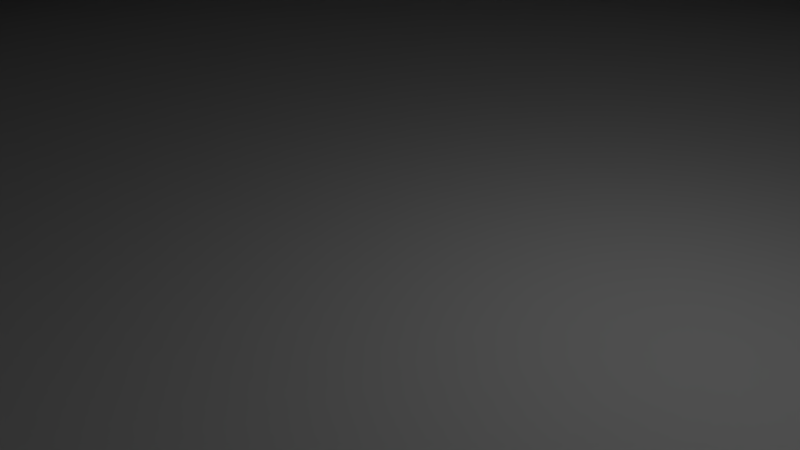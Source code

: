 # Source: mayanPyramid.blend  (saved by Blender 2.79.0; exported with 4.5.12 LTS)
import bpy
from mathutils import Matrix  # noqa: F401  (used for matrix-valued properties, if any)

bpy.ops.wm.read_factory_settings(use_empty=True)
scene = bpy.context.scene
scene.name = 'Scene'

# ---- collections
col_collection_1 = bpy.data.collections.new('Collection 1'); scene.collection.children.link(col_collection_1)

# ---- materials (node trees are filled in below, after node groups)
mat_material = bpy.data.materials.new('Material')
mat_material.alpha_threshold = 0.0
mat_material.use_transparent_shadow = False
mat_material.roughness = 0.5
mat_material.line_color = (0.0, 0.0, 0.0, 1.0)

# ---- material node trees

# ---- world
world_world = bpy.data.worlds.new('World'); scene.world = world_world
world_world.color = (0.05088, 0.05088, 0.05088)
world_world.use_sun_shadow = False
world_world.sun_shadow_jitter_overblur = 0.0
world_world.cycles.sampling_method = 'MANUAL'

# ---- cameras
cam_camera = bpy.data.cameras.new('Camera')
cam_camera.clip_end = 100.0
cam_camera.lens = 35.0
cam_camera.sensor_width = 32.0
cam_camera.sensor_height = 18.0
cam_camera.ortho_scale = 7.314
cam_camera.dof.focus_distance = 0.0
cam_camera.dof.aperture_fstop = 128.0

# ---- lights
light_lamp = bpy.data.lights.new('Lamp', 'POINT')
light_lamp.transmission_factor = 0.0
light_lamp.cutoff_distance = 30.0
light_lamp.energy = 100.0
light_lamp.shadow_buffer_clip_start = 1.001
light_lamp.shadow_soft_size = 0.1
light_lamp.shadow_maximum_resolution = 0.006
light_lamp.use_absolute_resolution = True

# ---- meshes
me_cube = bpy.data.meshes.new('Cube')
me_cube.from_pydata([(1.0, 1.0, -1.0), (1.0, -1.0, -1.0), (-1.0, -1.0, -1.0), (-1.0, 1.0, -1.0), (0.9, 0.9, 1.0), (0.9, -0.9, 1.0), (-0.9, -0.9, 1.0), (-0.9, 0.9, 1.0), (1.0, 1.0, 1.0), (1.0, -1.0, 1.0), (-1.0, 1.0, 1.0), (-1.0, -1.0, 1.0), (0.8, 0.8, 3.0), (0.8, -0.8, 3.0), (-0.8, 0.8, 3.0), (-0.8, -0.8, 3.0), (0.9, 0.9, 3.0), (0.9, -0.9, 3.0), (-0.9, 0.9, 3.0), (-0.9, -0.9, 3.0), (0.8, 0.8, 5.0), (0.8, -0.8, 5.0), (-0.8, -0.8, 5.0), (0.7, 0.7, 5.0), (0.7, -0.7, 5.0), (-0.7, 0.7, 5.0), (-0.7, -0.7, 5.0), (-0.8, 0.8, 5.0), (0.5632, 0.5632, 7.0), (0.5632, -0.5632, 7.0), (-0.5632, 0.5632, 7.0), (-0.5632, -0.5632, 7.0), (0.7, 0.7, 7.0), (0.7, -0.7, 7.0), (-0.7, 0.7, 7.0), (-0.7, -0.7, 7.0), (0.5632, 0.5632, 9.0), (0.5632, -0.5632, 9.0), (0.4632, 0.4632, 9.0), (0.4632, -0.4632, 9.0), (-0.4632, 0.4632, 9.0), (-0.4632, -0.4632, 9.0), (-0.5632, 0.5632, 9.0), (-0.5632, -0.5632, 9.0), (0.3632, 0.3632, 11.0), (0.3632, -0.3492, 11.0), (-0.3632, 0.3632, 11.0), (-0.3632, -0.3492, 11.0), (0.4632, 0.4632, 11.0), (0.4632, -0.4632, 11.0), (-0.4632, 0.4632, 11.0), (-0.4632, -0.4632, 11.0), (0.2632, 0.2632, 13.0), (0.2632, -0.2632, 13.0), (-0.2632, 0.2632, 13.0), (-0.2632, -0.2632, 13.0), (0.3632, 0.3632, 13.0), (0.3632, -0.3492, 13.0), (-0.3632, 0.3632, 13.0), (-0.3632, -0.3492, 13.0), (0.2632, 0.2632, 18.0), (0.2632, -0.2632, 18.0), (-0.2632, 0.2632, 18.0), (-0.2632, -0.2632, 18.0), (-0.1, 1.0, -1.0), (-0.1, 1.0, 1.0), (-0.1, -1.0, 1.0), (-0.1, 0.9, 1.0), (-0.1, -0.9, 1.0), (-0.1, 0.9, 3.0), (-0.1, -0.9, 3.0), (-0.1, 0.8, 3.0), (-0.1, -0.8, 3.0), (-0.1, 0.8, 5.0), (-0.1, -0.8, 5.0), (-0.1, 0.7, 5.0), (-0.1, -0.7, 5.0), (-0.1, 0.7, 7.0), (-0.1, -0.7, 7.0), (-0.1, 0.5632, 7.0), (-0.1, -0.5632, 7.0), (-0.1, 0.5632, 9.0), (-0.1, -0.5632, 9.0), (-0.1, 0.4632, 9.0), (-0.1, -0.4632, 9.0), (-0.1, 0.4632, 11.0), (-0.1, -0.4632, 11.0), (-0.1, 0.3632, 11.0), (-0.1, -0.3492, 11.0), (-0.1, 0.3632, 13.0), (-0.1, -0.3492, 13.0), (-0.1, 0.2632, 13.0), (-0.1, -0.2632, 13.0), (-0.05052, 0.2137, 21.4), (-0.05052, -0.2137, 21.4), (0.1, 1.0, -1.0), (0.1, 1.0, 1.0), (0.1, -1.0, 1.0), (0.1, 0.9, 1.0), (0.1, -0.9, 1.0), (0.1, 0.9, 3.0), (0.1, -0.9, 3.0), (0.1, 0.8, 3.0), (0.1, -0.8, 3.0), (0.1, -0.8, 5.0), (0.1, 0.8, 5.0), (0.1, 0.7, 5.0), (0.1, -0.7, 5.0), (0.1, 0.7, 7.0), (0.1, -0.7, 7.0), (0.1, 0.5632, 7.0), (0.1, -0.5632, 7.0), (0.1, 0.5632, 9.0), (0.1, -0.5632, 9.0), (0.1, 0.4632, 9.0), (0.1, -0.4632, 9.0), (0.1, 0.4632, 11.0), (0.1, -0.4632, 11.0), (0.1, 0.3632, 11.0), (0.1, 0.3632, 13.0), (0.1, -0.3492, 13.0), (0.1, 0.2632, 13.0), (0.1, -0.2632, 13.0), (0.05052, 0.2137, 21.4), (0.05052, -0.2137, 21.4), (0.1, -0.9857, -1.0), (-0.1, -0.9857, -1.0), (0.1, -0.3489, 11.0), (0.1, -1.118, -1.0), (-0.1, -1.118, -1.0), (0.1, -0.5, 11.0), (-0.1, -0.5, 11.0), (0.08, -1.118, -1.0), (0.08, -0.5, 11.0), (-0.08, -1.118, -1.0), (-0.08, -0.5, 11.0), (0.1, -1.118, -0.5), (0.1, -0.5, 11.5), (-0.1, -1.118, -0.5), (-0.1, -0.5, 11.5), (0.08, -1.118, -0.5), (0.08, -0.5, 11.5), (-0.08, -1.118, -0.5), (-0.08, -0.5, 11.5), (0.1, -0.5, 11.0), (0.08, -0.5, 11.0), (-0.08, -0.5, 11.0), (-0.1, -0.5, 11.0), (0.1, -0.5, 11.5), (0.08, -0.5, 11.5), (-0.08, -0.5, 11.5), (-0.1, -0.5, 11.5), (0.1001, -0.3491, 11.0), (0.0801, -0.3491, 11.0), (-0.0799, -0.3491, 11.0), (-0.0999, -0.3491, 11.0), (0.1001, -0.3491, 11.5), (0.0801, -0.3491, 11.5), (-0.0799, -0.3491, 11.5), (-0.0999, -0.3491, 11.5), (0.07999, -1.128, -1.0), (0.09999, -1.128, -1.0), (-0.1, -1.128, -1.0), (-0.08001, -1.128, -1.0), (0.07999, -1.128, -0.5), (0.09999, -1.128, -0.5), (-0.1, -1.128, -0.5), (-0.08001, -1.128, -0.5), (-0.08, -1.118, -0.8), (-0.08, -1.108, -0.8), (-0.08, -1.118, -1.0), (-0.08, -1.118, -0.8), (-0.08, -1.108, -0.8), (-0.08, -1.118, -1.0), (-0.08, -1.118, -0.8), (-0.08, -1.108, -0.8), (0.08, -1.118, -1.0), (0.08, -1.118, -0.8), (0.08, -1.108, -0.8), (-0.08, -1.108, -0.8), (-0.08, -1.108, -0.6), (-0.08, -1.098, -0.6), (0.08, -1.108, -0.8), (0.08, -1.108, -0.6), (0.08, -1.098, -0.6), (-0.08, -1.098, -0.6), (-0.08, -1.098, -0.4), (-0.08, -1.088, -0.4), (0.08, -1.098, -0.6), (0.08, -1.098, -0.4), (0.08, -1.088, -0.4), (-0.08, -1.088, -0.4), (-0.08, -1.088, -0.2), (-0.08, -1.078, -0.2), (0.08, -1.088, -0.4), (0.08, -1.088, -0.2), (0.08, -1.078, -0.2), (-0.08, -1.078, -0.2), (-0.08, -1.078, 5.96e-08), (-0.08, -1.068, 5.96e-08), (0.08, -1.078, -0.2), (0.08, -1.078, 5.96e-08), (0.08, -1.068, 5.96e-08), (-0.08, -1.068, 5.96e-08), (-0.08, -1.068, 0.2), (-0.08, -1.058, 0.2), (0.08, -1.068, 5.96e-08), (0.08, -1.068, 0.2), (0.08, -1.058, 0.2), (-0.08, -1.058, 0.2), (-0.08, -1.058, 0.4), (-0.08, -1.048, 0.4), (0.08, -1.058, 0.2), (0.08, -1.058, 0.4), (0.08, -1.048, 0.4), (-0.08, -1.048, 0.4), (-0.08, -1.048, 0.6), (-0.08, -1.038, 0.6), (0.08, -1.048, 0.4), (0.08, -1.048, 0.6), (0.08, -1.038, 0.6), (-0.08, -1.038, 0.6), (-0.08, -1.038, 0.8), (-0.08, -1.028, 0.8), (0.08, -1.038, 0.6), (0.08, -1.038, 0.8), (0.08, -1.028, 0.8), (-0.08, -1.028, 0.8), (-0.08, -1.028, 1.0), (-0.08, -1.018, 1.0), (0.08, -1.028, 0.8), (0.08, -1.028, 1.0), (0.08, -1.018, 1.0), (-0.08, -1.018, 1.0), (-0.08, -1.018, 1.2), (-0.08, -1.008, 1.2), (0.08, -1.018, 1.0), (0.08, -1.018, 1.2), (0.08, -1.008, 1.2), (-0.08, -1.008, 1.2), (-0.08, -1.008, 1.4), (-0.08, -0.9984, 1.4), (0.08, -1.008, 1.2), (0.08, -1.008, 1.4), (0.08, -0.9984, 1.4), (-0.08, -0.9984, 1.4), (-0.08, -0.9984, 1.6), (-0.08, -0.9884, 1.6), (0.08, -0.9984, 1.4), (0.08, -0.9984, 1.6), (0.08, -0.9884, 1.6), (-0.08, -0.9884, 1.6), (-0.08, -0.9884, 1.8), (-0.08, -0.9784, 1.8), (0.08, -0.9884, 1.6), (0.08, -0.9884, 1.8), (0.08, -0.9784, 1.8), (-0.08, -0.9784, 1.8), (-0.08, -0.9784, 2.0), (-0.08, -0.9684, 2.0), (0.08, -0.9784, 1.8), (0.08, -0.9784, 2.0), (0.08, -0.9684, 2.0), (-0.08, -0.9684, 2.0), (-0.08, -0.9684, 2.2), (-0.08, -0.9584, 2.2), (0.08, -0.9684, 2.0), (0.08, -0.9684, 2.2), (0.08, -0.9584, 2.2), (-0.08, -0.9584, 2.2), (-0.08, -0.9584, 2.4), (-0.08, -0.9484, 2.4), (0.08, -0.9584, 2.2), (0.08, -0.9584, 2.4), (0.08, -0.9484, 2.4), (-0.08, -0.9484, 2.4), (-0.08, -0.9484, 2.6), (-0.08, -0.9384, 2.6), (0.08, -0.9484, 2.4), (0.08, -0.9484, 2.6), (0.08, -0.9384, 2.6), (-0.08, -0.9384, 2.6), (-0.08, -0.9384, 2.8), (-0.08, -0.9284, 2.8), (0.08, -0.9384, 2.6), (0.08, -0.9384, 2.8), (0.08, -0.9284, 2.8), (-0.08, -0.9284, 2.8), (-0.08, -0.9284, 3.0), (-0.08, -0.9184, 3.0), (0.08, -0.9284, 2.8), (0.08, -0.9284, 3.0), (0.08, -0.9184, 3.0), (-0.08, -0.9184, 3.0), (-0.08, -0.9184, 3.2), (-0.08, -0.9084, 3.2), (0.08, -0.9184, 3.0), (0.08, -0.9184, 3.2), (0.08, -0.9084, 3.2), (-0.08, -0.9084, 3.2), (-0.08, -0.9084, 3.4), (-0.08, -0.8984, 3.4), (0.08, -0.9084, 3.2), (0.08, -0.9084, 3.4), (0.08, -0.8984, 3.4), (-0.08, -0.8984, 3.4), (-0.08, -0.8984, 3.6), (-0.08, -0.8884, 3.6), (0.08, -0.8984, 3.4), (0.08, -0.8984, 3.6), (0.08, -0.8884, 3.6), (-0.08, -0.8884, 3.6), (-0.08, -0.8884, 3.8), (-0.08, -0.8784, 3.8), (0.08, -0.8884, 3.6), (0.08, -0.8884, 3.8), (0.08, -0.8784, 3.8), (-0.08, -0.8784, 3.8), (-0.08, -0.8784, 4.0), (-0.08, -0.8684, 4.0), (0.08, -0.8784, 3.8), (0.08, -0.8784, 4.0), (0.08, -0.8684, 4.0), (-0.08, -0.8684, 4.0), (-0.08, -0.8684, 4.2), (-0.08, -0.8584, 4.2), (0.08, -0.8684, 4.0), (0.08, -0.8684, 4.2), (0.08, -0.8584, 4.2), (-0.08, -0.8584, 4.2), (-0.08, -0.8584, 4.4), (-0.08, -0.8484, 4.4), (0.08, -0.8584, 4.2), (0.08, -0.8584, 4.4), (0.08, -0.8484, 4.4), (-0.08, -0.8484, 4.4), (-0.08, -0.8484, 4.6), (-0.08, -0.8384, 4.6), (0.08, -0.8484, 4.4), (0.08, -0.8484, 4.6), (0.08, -0.8384, 4.6), (-0.08, -0.8384, 4.6), (-0.08, -0.8384, 4.8), (-0.08, -0.8284, 4.8), (0.08, -0.8384, 4.6), (0.08, -0.8384, 4.8), (0.08, -0.8284, 4.8), (-0.08, -0.8284, 4.8), (-0.08, -0.8284, 5.0), (-0.08, -0.8184, 5.0), (0.08, -0.8284, 4.8), (0.08, -0.8284, 5.0), (0.08, -0.8184, 5.0), (-0.08, -0.8184, 5.0), (-0.08, -0.8184, 5.2), (-0.08, -0.8084, 5.2), (0.08, -0.8184, 5.0), (0.08, -0.8184, 5.2), (0.08, -0.8084, 5.2), (-0.08, -0.8084, 5.2), (-0.08, -0.8084, 5.4), (-0.08, -0.7984, 5.4), (0.08, -0.8084, 5.2), (0.08, -0.8084, 5.4), (0.08, -0.7984, 5.4), (-0.08, -0.7984, 5.4), (-0.08, -0.7984, 5.6), (-0.08, -0.7884, 5.6), (0.08, -0.7984, 5.4), (0.08, -0.7984, 5.6), (0.08, -0.7884, 5.6), (-0.08, -0.7884, 5.6), (-0.08, -0.7884, 5.8), (-0.08, -0.7784, 5.8), (0.08, -0.7884, 5.6), (0.08, -0.7884, 5.8), (0.08, -0.7784, 5.8), (-0.08, -0.7784, 5.8), (-0.08, -0.7784, 6.0), (-0.08, -0.7684, 6.0), (0.08, -0.7784, 5.8), (0.08, -0.7784, 6.0), (0.08, -0.7684, 6.0), (-0.08, -0.7684, 6.0), (-0.08, -0.7684, 6.2), (-0.08, -0.7584, 6.2), (0.08, -0.7684, 6.0), (0.08, -0.7684, 6.2), (0.08, -0.7584, 6.2), (-0.08, -0.7584, 6.2), (-0.08, -0.7584, 6.4), (-0.08, -0.7484, 6.4), (0.08, -0.7584, 6.2), (0.08, -0.7584, 6.4), (0.08, -0.7484, 6.4), (-0.08, -0.7484, 6.4), (-0.08, -0.7484, 6.6), (-0.08, -0.7384, 6.6), (0.08, -0.7484, 6.4), (0.08, -0.7484, 6.6), (0.08, -0.7384, 6.6), (-0.08, -0.7384, 6.6), (-0.08, -0.7384, 6.8), (-0.08, -0.7284, 6.8), (0.08, -0.7384, 6.6), (0.08, -0.7384, 6.8), (0.08, -0.7284, 6.8), (-0.08, -0.7284, 6.8), (-0.08, -0.7284, 7.0), (-0.08, -0.7184, 7.0), (0.08, -0.7284, 6.8), (0.08, -0.7284, 7.0), (0.08, -0.7184, 7.0), (-0.08, -0.7184, 7.0), (-0.08, -0.7184, 7.2), (-0.08, -0.7084, 7.2), (0.08, -0.7184, 7.0), (0.08, -0.7184, 7.2), (0.08, -0.7084, 7.2), (-0.08, -0.7084, 7.2), (-0.08, -0.7084, 7.4), (-0.08, -0.6984, 7.4), (0.08, -0.7084, 7.2), (0.08, -0.7084, 7.4), (0.08, -0.6984, 7.4), (-0.08, -0.6984, 7.4), (-0.08, -0.6984, 7.6), (-0.08, -0.6884, 7.6), (0.08, -0.6984, 7.4), (0.08, -0.6984, 7.6), (0.08, -0.6884, 7.6), (-0.08, -0.6884, 7.6), (-0.08, -0.6884, 7.8), (-0.08, -0.6784, 7.8), (0.08, -0.6884, 7.6), (0.08, -0.6884, 7.8), (0.08, -0.6784, 7.8), (-0.08, -0.6784, 7.8), (-0.08, -0.6784, 8.0), (-0.08, -0.6684, 8.0), (0.08, -0.6784, 7.8), (0.08, -0.6784, 8.0), (0.08, -0.6684, 8.0), (-0.08, -0.6684, 8.0), (-0.08, -0.6684, 8.2), (-0.08, -0.6584, 8.2), (0.08, -0.6684, 8.0), (0.08, -0.6684, 8.2), (0.08, -0.6584, 8.2), (-0.08, -0.6584, 8.2), (-0.08, -0.6584, 8.4), (-0.08, -0.6484, 8.4), (0.08, -0.6584, 8.2), (0.08, -0.6584, 8.4), (0.08, -0.6484, 8.4), (-0.08, -0.6484, 8.4), (-0.08, -0.6484, 8.6), (-0.08, -0.6384, 8.6), (0.08, -0.6484, 8.4), (0.08, -0.6484, 8.6), (0.08, -0.6384, 8.6), (-0.08, -0.6384, 8.6), (-0.08, -0.6384, 8.8), (-0.08, -0.6284, 8.8), (0.08, -0.6384, 8.6), (0.08, -0.6384, 8.8), (0.08, -0.6284, 8.8), (-0.08, -0.6284, 8.8), (-0.08, -0.6284, 9.0), (-0.08, -0.6184, 9.0), (0.08, -0.6284, 8.8), (0.08, -0.6284, 9.0), (0.08, -0.6184, 9.0), (-0.08, -0.6184, 9.0), (-0.08, -0.6184, 9.2), (-0.08, -0.6084, 9.2), (0.08, -0.6184, 9.0), (0.08, -0.6184, 9.2), (0.08, -0.6084, 9.2), (-0.08, -0.6084, 9.2), (-0.08, -0.6084, 9.4), (-0.08, -0.5984, 9.4), (0.08, -0.6084, 9.2), (0.08, -0.6084, 9.4), (0.08, -0.5984, 9.4), (-0.08, -0.5984, 9.4), (-0.08, -0.5984, 9.6), (-0.08, -0.5884, 9.6), (0.08, -0.5984, 9.4), (0.08, -0.5984, 9.6), (0.08, -0.5884, 9.6), (-0.08, -0.5884, 9.6), (-0.08, -0.5884, 9.8), (-0.08, -0.5784, 9.8), (0.08, -0.5884, 9.6), (0.08, -0.5884, 9.8), (0.08, -0.5784, 9.8), (-0.08, -0.5784, 9.8), (-0.08, -0.5784, 10.0), (-0.08, -0.5684, 10.0), (0.08, -0.5784, 9.8), (0.08, -0.5784, 10.0), (0.08, -0.5684, 10.0), (-0.08, -0.5684, 10.0), (-0.08, -0.5684, 10.2), (-0.08, -0.5584, 10.2), (0.08, -0.5684, 10.0), (0.08, -0.5684, 10.2), (0.08, -0.5584, 10.2), (-0.08, -0.5584, 10.2), (-0.08, -0.5584, 10.4), (-0.08, -0.5484, 10.4), (0.08, -0.5584, 10.2), (0.08, -0.5584, 10.4), (0.08, -0.5484, 10.4), (-0.08, -0.5484, 10.4), (-0.08, -0.5484, 10.6), (-0.08, -0.5384, 10.6), (0.08, -0.5484, 10.4), (0.08, -0.5484, 10.6), (0.08, -0.5384, 10.6), (-0.08, -0.5384, 10.6), (-0.08, -0.5384, 10.8), (-0.08, -0.5284, 10.8), (0.08, -0.5384, 10.6), (0.08, -0.5384, 10.8), (0.08, -0.5284, 10.8), (-0.08, -0.5284, 10.8), (-0.08, -0.5284, 11.0), (-0.08, -0.4994, 11.0), (0.08, -0.5284, 10.8), (0.08, -0.5284, 11.0), (0.08, -0.4994, 11.0), (0.1, 0.2632, 19.84), (-0.1, 0.2632, 19.84), (0.1, -0.2632, 19.84), (-0.1, -0.2632, 19.84), (-0.2632, -0.2632, 14.48), (-0.2632, -0.2632, 15.48), (-0.2632, -0.2632, 16.48), (-0.2632, -0.2632, 17.48), (-0.2632, 0.2632, 17.48), (-0.2632, 0.2632, 16.48), (-0.2632, 0.2632, 15.48), (-0.2632, 0.2632, 14.48), (0.2632, 0.2632, 17.48), (0.2632, 0.2632, 16.48), (0.2632, 0.2632, 15.48), (0.2632, 0.2632, 14.48), (0.2632, -0.2632, 14.48), (0.2632, -0.2632, 15.48), (0.2632, -0.2632, 16.48), (0.2632, -0.2632, 17.48), (-0.1, -0.2632, 15.02), (-0.1, -0.2632, 16.39), (-0.1, -0.2632, 17.76), (-0.1, -0.2632, 19.12), (-0.1, 0.2632, 15.02), (-0.1, 0.2632, 16.39), (-0.1, 0.2632, 17.76), (-0.1, 0.2632, 19.12), (0.1, 0.2632, 15.02), (0.1, 0.2632, 16.39), (0.1, 0.2632, 17.76), (0.1, 0.2632, 19.12), (0.1, -0.2632, 15.02), (0.1, -0.2632, 16.39), (0.1, -0.2632, 17.76), (0.1, -0.2632, 19.12), (-0.2221, -0.2221, 16.67), (-0.2221, -0.2221, 17.51), (-0.2221, 0.2221, 17.51), (-0.2221, 0.2221, 16.67), (0.2221, 0.2221, 17.51), (0.2221, 0.2221, 16.67), (0.2221, -0.2221, 16.67), (0.2221, -0.2221, 17.51), (-0.08438, -0.2221, 17.75), (-0.08438, -0.2221, 18.9), (-0.08438, 0.2221, 17.75), (-0.08438, 0.2221, 18.9), (0.08438, 0.2221, 17.75), (0.08438, 0.2221, 18.9), (0.08438, -0.2221, 17.75), (0.08438, -0.2221, 18.9), (-1.267e-07, -0.3492, 13.0), (-0.1, -0.3492, 12.0), (-1.267e-07, -0.3491, 11.0), (0.1, -0.3491, 12.0), (-0.000398, 0.1102, 11.01), (-0.05, -0.3492, 13.0), (-0.1, -0.3492, 12.5), (-0.05, -0.3491, 11.0), (0.1, -0.3491, 12.5), (0.05, -0.3492, 13.0), (-0.1, -0.3492, 11.5), (0.05, -0.349, 11.0), (0.1, -0.349, 11.5), (-1.267e-07, -0.3492, 12.5), (0.0496, 0.1103, 11.01), (-0.05, -0.3492, 12.0), (0.05, -0.3491, 12.0), (0.05, -0.3491, 11.5), (-0.05, -0.3492, 11.5), (-0.05, -0.3492, 12.5), (0.05, -0.3492, 12.5), (0.04967, 0.03633, 11.01), (-0.0003339, 0.03626, 11.01), (0.04967, 0.03622, 12.01), (-0.05033, 0.03619, 11.01), (-0.0003339, 0.03616, 12.51), (-0.05033, 0.03616, 12.01), (0.04967, 0.03628, 11.51), (-0.05033, 0.03617, 11.51), (-0.05033, 0.03614, 12.51), (0.04967, 0.03617, 12.51), (-0.000398, 0.1102, 11.51), (-0.000398, 0.1101, 12.01), (0.0496, 0.1102, 12.01), (-0.0504, 0.1101, 11.01), (-0.000398, 0.1101, 12.51), (-0.0504, 0.1101, 12.01), (0.0496, 0.1102, 11.51), (-0.0504, 0.1101, 11.51), (-0.0504, 0.1101, 12.51), (0.0496, 0.1101, 12.51), (-0.152, 0.11, 12.01), (-0.1519, 0.03607, 12.01), (-0.1519, 0.03608, 11.51), (-0.152, 0.11, 11.51), (-0.152, 0.11, 11.01), (-0.1519, 0.0361, 11.01), (-0.1519, 0.03605, 12.51), (-0.152, 0.11, 12.51), (-0.2345, 0.1099, 12.01), (-0.2344, 0.036, 12.01), (-0.2344, 0.03601, 11.51), (-0.2345, 0.1099, 11.51), (-0.2345, 0.11, 11.01), (-0.2344, 0.03603, 11.01), (-0.2344, 0.03598, 12.51), (-0.2345, 0.1099, 12.51), (-0.2344, 0.03603, 11.01), (-0.1519, 0.0361, 11.01), (-0.152, 0.11, 11.01), (-0.2345, 0.11, 11.01), (-0.2344, 0.03635, 6.341), (-0.1519, 0.03643, 6.341), (-0.152, 0.1104, 6.343), (-0.2345, 0.1103, 6.343), (-0.2274, -0.2274, 14.59), (-0.2274, -0.2274, 15.46), (-0.2274, 0.2274, 15.46), (-0.2274, 0.2274, 14.59), (0.2274, 0.2274, 15.46), (0.2274, 0.2274, 14.59), (0.2274, -0.2274, 14.59), (0.2274, -0.2274, 15.46), (-0.08642, -0.2274, 15.06), (-0.08642, -0.2274, 16.25), (-0.08642, 0.2274, 15.06), (-0.08642, 0.2274, 16.25), (0.08642, 0.2274, 15.06), (0.08642, 0.2274, 16.25), (0.08642, -0.2274, 15.06), (0.08642, -0.2274, 16.25)], [(97, 66), (99, 68), (101, 70), (103, 72), (107, 76), (109, 78), (111, 80), (113, 82), (115, 84), (117, 86), (104, 74)], [(64, 126, 2, 3), (5, 4, 16, 17), (0, 8, 9, 1), (126, 66, 11, 2), (2, 11, 10, 3), (65, 64, 3, 10), (4, 5, 9, 8), (98, 4, 8, 96), (68, 6, 11, 66), (6, 7, 10, 11), (103, 13, 21, 104), (7, 6, 19, 18), (67, 7, 18, 69), (99, 5, 17, 101), (12, 13, 17, 16), (102, 12, 16, 100), (72, 15, 19, 70), (15, 14, 18, 19), (13, 12, 20, 21), (14, 15, 22, 27), (71, 14, 27, 73), (107, 24, 33, 109), (23, 24, 21, 20), (106, 23, 20, 105), (76, 26, 22, 74), (26, 25, 27, 22), (111, 29, 37, 113), (24, 23, 32, 33), (25, 26, 35, 34), (75, 25, 34, 77), (28, 29, 33, 32), (110, 28, 32, 108), (80, 31, 35, 78), (31, 30, 34, 35), (29, 28, 36, 37), (30, 31, 43, 42), (79, 30, 42, 81), (115, 39, 49, 117), (38, 39, 37, 36), (114, 38, 36, 112), (84, 41, 43, 82), (41, 40, 42, 43), (46, 47, 59, 58), (39, 38, 48, 49), (40, 41, 51, 50), (83, 40, 50, 85), (44, 45, 49, 48), (118, 44, 48, 116), (88, 47, 51, 86), (47, 46, 50, 51), (541, 540, 63, 62), (87, 46, 58, 89), (127, 45, 57, 120, 593, 588, 597), (45, 44, 56, 57), (52, 53, 57, 56), (121, 52, 56, 119), (92, 55, 59, 90), (55, 54, 58, 59), (534, 62, 63, 536), (560, 541, 62, 534), (568, 552, 61, 535), (552, 545, 60, 61), (540, 556, 536, 63), (564, 560, 534, 533), (123, 93, 94, 124), (122, 92, 90, 590, 585, 594, 120), (54, 91, 89, 58), (47, 88, 595, 586, 591, 90, 59), (118, 87, 89, 119), (46, 87, 85, 50), (114, 83, 85, 116), (40, 83, 81, 42), (41, 84, 86, 51), (110, 79, 81, 112), (30, 79, 77, 34), (106, 75, 77, 108), (31, 80, 82, 43), (25, 75, 73, 27), (26, 76, 78, 35), (102, 71, 73, 105), (14, 71, 69, 18), (6, 68, 70, 19), (98, 67, 69, 100), (15, 72, 74, 22), (7, 67, 65, 10), (96, 95, 64, 65), (95, 125, 126, 64), (0, 1, 125, 95), (1, 9, 97, 125), (8, 0, 95, 96), (5, 99, 97, 9), (4, 98, 100, 16), (13, 103, 101, 17), (12, 102, 105, 20), (24, 107, 104, 21), (23, 106, 108, 32), (29, 111, 109, 33), (28, 110, 112, 36), (39, 115, 113, 37), (38, 114, 116, 48), (45, 127, 117, 49), (44, 118, 119, 56), (53, 122, 120, 57), (60, 533, 535, 61), (545, 564, 533, 60), (556, 568, 535, 536), (91, 121, 119, 89), (605, 593, 120, 594), (87, 118, 116, 85), (83, 114, 112, 81), (79, 110, 108, 77), (75, 106, 105, 73), (71, 102, 100, 69), (67, 98, 96, 65), (88, 126, 129, 131), (127, 596, 587, 592, 88, 131, 130), (125, 127, 130, 128), (126, 125, 128, 129), (133, 132, 140, 141), (143, 135, 146, 150), (133, 135, 134, 132), (136, 137, 141, 140), (139, 138, 142, 143), (138, 129, 162, 166), (128, 130, 137, 136), (134, 135, 143, 142), (136, 140, 164, 165), (131, 129, 138, 139), (130, 133, 145, 144), (147, 151, 159, 155), (144, 145, 153, 152), (133, 141, 149, 145), (139, 143, 150, 151), (131, 139, 151, 147), (141, 137, 148, 149), (137, 130, 144, 148), (135, 131, 147, 146), (152, 153, 157, 156), (154, 155, 159, 158), (148, 144, 152, 156), (151, 150, 158, 159), (146, 147, 155, 154), (150, 146, 154, 158), (145, 149, 157, 153), (149, 148, 156, 157), (162, 163, 167, 166), (160, 161, 165, 164), (140, 132, 160, 164), (129, 134, 163, 162), (132, 128, 161, 160), (128, 136, 165, 161), (134, 142, 167, 163), (142, 138, 166, 167), (169, 168, 171, 172), (168, 134, 170, 171), (175, 174, 177, 178), (174, 173, 176, 177), (181, 180, 183, 184), (180, 179, 182, 183), (187, 186, 189, 190), (186, 185, 188, 189), (193, 192, 195, 196), (192, 191, 194, 195), (199, 198, 201, 202), (198, 197, 200, 201), (205, 204, 207, 208), (204, 203, 206, 207), (211, 210, 213, 214), (210, 209, 212, 213), (217, 216, 219, 220), (216, 215, 218, 219), (223, 222, 225, 226), (222, 221, 224, 225), (229, 228, 231, 232), (228, 227, 230, 231), (235, 234, 237, 238), (234, 233, 236, 237), (241, 240, 243, 244), (240, 239, 242, 243), (247, 246, 249, 250), (246, 245, 248, 249), (253, 252, 255, 256), (252, 251, 254, 255), (259, 258, 261, 262), (258, 257, 260, 261), (265, 264, 267, 268), (264, 263, 266, 267), (271, 270, 273, 274), (270, 269, 272, 273), (277, 276, 279, 280), (276, 275, 278, 279), (283, 282, 285, 286), (282, 281, 284, 285), (289, 288, 291, 292), (288, 287, 290, 291), (295, 294, 297, 298), (294, 293, 296, 297), (301, 300, 303, 304), (300, 299, 302, 303), (307, 306, 309, 310), (306, 305, 308, 309), (313, 312, 315, 316), (312, 311, 314, 315), (319, 318, 321, 322), (318, 317, 320, 321), (325, 324, 327, 328), (324, 323, 326, 327), (331, 330, 333, 334), (330, 329, 332, 333), (337, 336, 339, 340), (336, 335, 338, 339), (343, 342, 345, 346), (342, 341, 344, 345), (349, 348, 351, 352), (348, 347, 350, 351), (355, 354, 357, 358), (354, 353, 356, 357), (361, 360, 363, 364), (360, 359, 362, 363), (367, 366, 369, 370), (366, 365, 368, 369), (373, 372, 375, 376), (372, 371, 374, 375), (379, 378, 381, 382), (378, 377, 380, 381), (385, 384, 387, 388), (384, 383, 386, 387), (391, 390, 393, 394), (390, 389, 392, 393), (397, 396, 399, 400), (396, 395, 398, 399), (403, 402, 405, 406), (402, 401, 404, 405), (409, 408, 411, 412), (408, 407, 410, 411), (415, 414, 417, 418), (414, 413, 416, 417), (421, 420, 423, 424), (420, 419, 422, 423), (427, 426, 429, 430), (426, 425, 428, 429), (433, 432, 435, 436), (432, 431, 434, 435), (439, 438, 441, 442), (438, 437, 440, 441), (445, 444, 447, 448), (444, 443, 446, 447), (451, 450, 453, 454), (450, 449, 452, 453), (457, 456, 459, 460), (456, 455, 458, 459), (463, 462, 465, 466), (462, 461, 464, 465), (469, 468, 471, 472), (468, 467, 470, 471), (475, 474, 477, 478), (474, 473, 476, 477), (481, 480, 483, 484), (480, 479, 482, 483), (487, 486, 489, 490), (486, 485, 488, 489), (493, 492, 495, 496), (492, 491, 494, 495), (499, 498, 501, 502), (498, 497, 500, 501), (505, 504, 507, 508), (504, 503, 506, 507), (511, 510, 513, 514), (510, 509, 512, 513), (517, 516, 519, 520), (516, 515, 518, 519), (523, 522, 525, 526), (522, 521, 524, 525), (529, 528, 531, 532), (528, 527, 530, 531), (93, 123, 533, 534), (124, 94, 536, 535), (94, 93, 534, 536), (123, 124, 535, 533), (92, 122, 565, 553), (543, 558, 661, 652), (554, 566, 567, 555), (539, 555, 577, 569), (52, 121, 561, 548), (547, 550, 657, 654), (547, 562, 563, 546), (546, 563, 581, 574), (121, 91, 557, 561), (557, 544, 653, 660), (562, 558, 559, 563), (541, 560, 580, 571), (55, 92, 553, 537), (558, 562, 663, 661), (538, 554, 555, 539), (545, 552, 576, 573), (53, 52, 548, 549), (549, 548, 655, 656), (550, 547, 546, 551), (559, 542, 572, 579), (122, 53, 549, 565), (566, 554, 659, 665), (566, 550, 551, 567), (560, 564, 582, 580), (91, 54, 544, 557), (561, 557, 660, 662), (558, 543, 542, 559), (551, 546, 574, 575), (54, 55, 537, 544), (553, 565, 664, 658), (543, 538, 539, 542), (568, 556, 578, 584), (577, 583, 584, 578), (574, 581, 582, 573), (581, 579, 580, 582), (569, 577, 578, 570), (575, 574, 573, 576), (583, 575, 576, 584), (579, 572, 571, 580), (572, 569, 570, 571), (564, 545, 573, 582), (567, 551, 575, 583), (556, 540, 570, 578), (542, 539, 569, 572), (552, 568, 584, 576), (540, 541, 571, 570), (555, 567, 583, 577), (563, 559, 579, 581), (604, 598, 585, 590), (605, 598, 610, 615), (602, 597, 588, 601), (592, 587, 607, 609), (602, 601, 608, 612), (596, 127, 597, 602), (595, 603, 600, 586), (88, 592, 603, 595), (601, 605, 615, 608), (591, 604, 590, 90), (586, 600, 604, 591), (587, 596, 606, 607), (598, 605, 594, 585), (604, 600, 611, 614), (601, 588, 593, 605), (611, 613, 628, 627), (610, 614, 624, 620), (612, 608, 618, 622), (607, 606, 599, 589), (609, 619, 630, 631), (609, 607, 589, 619), (600, 603, 613, 611), (598, 604, 614, 610), (596, 602, 612, 606), (603, 592, 609, 613), (623, 616, 617, 621), (616, 622, 618, 617), (589, 599, 622, 616), (619, 589, 616, 623), (621, 617, 620, 624), (617, 618, 625, 620), (606, 612, 622, 599), (608, 615, 625, 618), (615, 610, 620, 625), (619, 623, 629, 630), (630, 629, 637, 638), (633, 632, 640, 641), (631, 630, 644, 643), (623, 621, 626, 629), (624, 614, 632, 633), (614, 611, 627, 632), (621, 624, 633, 626), (613, 609, 631, 628), (636, 639, 638, 637), (635, 636, 637, 634), (640, 635, 634, 641), (632, 627, 635, 640), (627, 628, 636, 635), (626, 633, 641, 634), (629, 626, 634, 637), (628, 631, 639, 636), (645, 642, 646, 649), (639, 631, 643, 642), (638, 639, 642, 645), (630, 638, 645, 644), (647, 648, 649, 646), (644, 645, 649, 648), (643, 644, 648, 647), (642, 643, 647, 646), (658, 664, 665, 659), (655, 662, 663, 654), (662, 660, 661, 663), (650, 658, 659, 651), (656, 655, 654, 657), (664, 656, 657, 665), (660, 653, 652, 661), (653, 650, 651, 652), (548, 561, 662, 655), (537, 553, 658, 650), (562, 547, 654, 663), (565, 549, 656, 664), (554, 538, 651, 659), (544, 537, 650, 653), (550, 566, 665, 657), (538, 543, 652, 651)])
me_cube.materials.append(mat_material)
me_cube.use_remesh_preserve_volume = False
me_cube.use_remesh_preserve_attributes = False
me_cube.use_mirror_vertex_groups = False
me_cube.update()

# ---- objects
ob_cube = bpy.data.objects.new('Cube', me_cube)
ob_lamp = bpy.data.objects.new('Lamp', light_lamp)
ob_camera = bpy.data.objects.new('Camera', cam_camera)

# ---- transforms, parenting, visibility, modifiers, constraints
ob_cube.location = (0.0, 0.0, 1.0)
ob_cube.scale = (20.0, 20.0, 1.0)
ob_cube.lock_rotations_4d = False
ob_cube.empty_display_type = 'ARROWS'
ob_cube.lineart.crease_threshold = 0.0
ob_lamp.location = (4.076, 1.005, 5.904)
ob_lamp.rotation_euler = (0.6503, 0.05522, 1.866)
ob_lamp.lock_rotations_4d = False
ob_lamp.empty_display_type = 'ARROWS'
ob_lamp.color = (0.0, 0.0, 0.0, 0.0)
ob_lamp.lineart.crease_threshold = 0.0
ob_camera.location = (7.481, -6.508, 5.344)
ob_camera.rotation_euler = (1.109, 0.0, 0.8149)
ob_camera.lock_rotations_4d = False
ob_camera.empty_display_type = 'ARROWS'
ob_camera.color = (0.0, 0.0, 0.0, 0.0)
ob_camera.display_type = 'WIRE'
ob_camera.lineart.crease_threshold = 0.0

# ---- collection membership
col_collection_1.objects.link(ob_cube)
col_collection_1.objects.link(ob_lamp)
col_collection_1.objects.link(ob_camera)

# ---- scene / render settings (as saved in the file)
scene.camera = ob_camera
scene.frame_start = 1; scene.frame_end = 250; scene.frame_set(1)
scene.render.engine = 'BLENDER_EEVEE_NEXT'
scene.render.resolution_percentage = 50
scene.render.dither_intensity = 0.0
scene.cycles.use_denoising = False
scene.cycles.samples = 128
scene.cycles.sampling_pattern = 'TABULATED_SOBOL'
scene.cycles.use_adaptive_sampling = False
scene.cycles.use_light_tree = False
scene.cycles.blur_glossy = 0.0
scene.cycles.sample_clamp_indirect = 0.0
scene.view_settings.view_transform = 'Standard'
bpy.context.view_layer.update()
